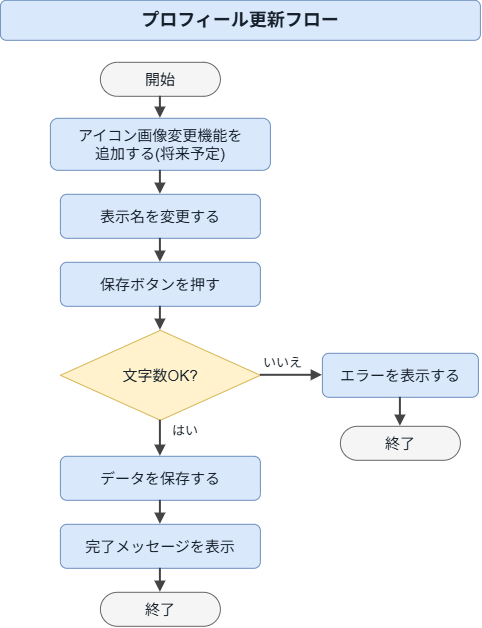

The diagram above was exported from draw.io. Its source (the exported page's mxGraphModel, read from the mxfile embedded in the PNG):
<mxGraphModel dx="753" dy="659" grid="1" gridSize="10" guides="1" tooltips="1" connect="1" arrows="1" fold="1" page="1" pageScale="1" pageWidth="520" pageHeight="664" math="0" shadow="0">
  <root>
    <mxCell id="0" />
    <mxCell id="1" parent="0" />
    <mxCell id="2" parent="1" style="rounded=1;whiteSpace=wrap;html=1;fillColor=#dae8fc;strokeColor=#6c8ebf;fontSize=18;fontColor=#17212b;fontStyle=1;" value="プロフィール更新フロー" vertex="1">
      <mxGeometry height="40" width="480" x="20" y="14" as="geometry" />
    </mxCell>
    <mxCell id="3" parent="1" style="rounded=1;arcSize=50;whiteSpace=wrap;html=1;fillColor=#f5f5f5;strokeColor=#666666;fontSize=15;fontColor=#17212b;" value="開始" vertex="1">
      <mxGeometry height="34" width="120" x="120" y="76" as="geometry" />
    </mxCell>
    <mxCell id="4" parent="1" style="rounded=1;whiteSpace=wrap;html=1;fillColor=#dae8fc;strokeColor=#6c8ebf;fontSize=15;fontColor=#17212b;" value="アイコン画像変更機能を&lt;br&gt;追加する(将来予定)" vertex="1">
      <mxGeometry height="52" width="220" x="70" y="132" as="geometry" />
    </mxCell>
    <mxCell id="5" parent="1" style="rounded=1;whiteSpace=wrap;html=1;fillColor=#dae8fc;strokeColor=#6c8ebf;fontSize=15;fontColor=#17212b;" value="表示名を変更する" vertex="1">
      <mxGeometry height="44" width="200" x="80" y="208" as="geometry" />
    </mxCell>
    <mxCell id="6" parent="1" style="rounded=1;whiteSpace=wrap;html=1;fillColor=#dae8fc;strokeColor=#6c8ebf;fontSize=15;fontColor=#17212b;" value="保存ボタンを押す" vertex="1">
      <mxGeometry height="44" width="200" x="80" y="276" as="geometry" />
    </mxCell>
    <mxCell id="7" parent="1" style="rhombus;whiteSpace=wrap;html=1;fillColor=#fff2cc;strokeColor=#d6b656;fontSize=15;fontColor=#17212b;" value="文字数OK?" vertex="1">
      <mxGeometry height="90" width="200" x="80" y="344" as="geometry" />
    </mxCell>
    <mxCell id="8" parent="1" style="rounded=1;whiteSpace=wrap;html=1;fillColor=#dae8fc;strokeColor=#6c8ebf;fontSize=15;fontColor=#17212b;" value="データを保存する" vertex="1">
      <mxGeometry height="44" width="200" x="80" y="470" as="geometry" />
    </mxCell>
    <mxCell id="9" parent="1" style="rounded=1;whiteSpace=wrap;html=1;fillColor=#dae8fc;strokeColor=#6c8ebf;fontSize=15;fontColor=#17212b;" value="完了メッセージを表示" vertex="1">
      <mxGeometry height="44" width="200" x="80" y="538" as="geometry" />
    </mxCell>
    <mxCell id="10" parent="1" style="rounded=1;arcSize=50;whiteSpace=wrap;html=1;fillColor=#f5f5f5;strokeColor=#666666;fontSize=15;fontColor=#17212b;" value="終了" vertex="1">
      <mxGeometry height="34" width="120" x="120" y="606" as="geometry" />
    </mxCell>
    <mxCell id="11" parent="1" style="rounded=1;whiteSpace=wrap;html=1;fillColor=#dae8fc;strokeColor=#6c8ebf;fontSize=15;fontColor=#17212b;" value="エラーを表示する" vertex="1">
      <mxGeometry height="44" width="156" x="342" y="367" as="geometry" />
    </mxCell>
    <mxCell id="12" parent="1" style="rounded=1;arcSize=50;whiteSpace=wrap;html=1;fillColor=#f5f5f5;strokeColor=#666666;fontSize=15;fontColor=#17212b;" value="終了" vertex="1">
      <mxGeometry height="34" width="120" x="360" y="440" as="geometry" />
    </mxCell>
    <mxCell id="13" edge="1" parent="1" source="3" style="edgeStyle=orthogonalEdgeStyle;rounded=0;html=1;endArrow=block;endFill=1;strokeWidth=2;strokeColor=#444444;exitX=0.5;exitY=1;exitDx=0;exitDy=0;entryX=0.5;entryY=0;entryDx=0;entryDy=0;" target="4" value="">
      <mxGeometry relative="1" as="geometry" />
    </mxCell>
    <mxCell id="14" edge="1" parent="1" source="4" style="edgeStyle=orthogonalEdgeStyle;rounded=0;html=1;endArrow=block;endFill=1;strokeWidth=2;strokeColor=#444444;exitX=0.5;exitY=1;exitDx=0;exitDy=0;entryX=0.5;entryY=0;entryDx=0;entryDy=0;" target="5" value="">
      <mxGeometry relative="1" as="geometry" />
    </mxCell>
    <mxCell id="15" edge="1" parent="1" source="5" style="edgeStyle=orthogonalEdgeStyle;rounded=0;html=1;endArrow=block;endFill=1;strokeWidth=2;strokeColor=#444444;exitX=0.5;exitY=1;exitDx=0;exitDy=0;entryX=0.5;entryY=0;entryDx=0;entryDy=0;" target="6" value="">
      <mxGeometry relative="1" as="geometry" />
    </mxCell>
    <mxCell id="16" edge="1" parent="1" source="6" style="edgeStyle=orthogonalEdgeStyle;rounded=0;html=1;endArrow=block;endFill=1;strokeWidth=2;strokeColor=#444444;exitX=0.5;exitY=1;exitDx=0;exitDy=0;entryX=0.5;entryY=0;entryDx=0;entryDy=0;" target="7" value="">
      <mxGeometry relative="1" as="geometry" />
    </mxCell>
    <mxCell id="17" edge="1" parent="1" source="7" style="edgeStyle=orthogonalEdgeStyle;rounded=0;html=1;endArrow=block;endFill=1;strokeWidth=2;strokeColor=#444444;exitX=0.5;exitY=1;exitDx=0;exitDy=0;entryX=0.5;entryY=0;entryDx=0;entryDy=0;" target="8" value="">
      <mxGeometry relative="1" as="geometry" />
    </mxCell>
    <mxCell id="18" edge="1" parent="1" source="8" style="edgeStyle=orthogonalEdgeStyle;rounded=0;html=1;endArrow=block;endFill=1;strokeWidth=2;strokeColor=#444444;exitX=0.5;exitY=1;exitDx=0;exitDy=0;entryX=0.5;entryY=0;entryDx=0;entryDy=0;" target="9" value="">
      <mxGeometry relative="1" as="geometry" />
    </mxCell>
    <mxCell id="19" edge="1" parent="1" source="9" style="edgeStyle=orthogonalEdgeStyle;rounded=0;html=1;endArrow=block;endFill=1;strokeWidth=2;strokeColor=#444444;exitX=0.5;exitY=1;exitDx=0;exitDy=0;entryX=0.5;entryY=0;entryDx=0;entryDy=0;" target="10" value="">
      <mxGeometry relative="1" as="geometry" />
    </mxCell>
    <mxCell id="20" edge="1" parent="1" source="7" style="edgeStyle=orthogonalEdgeStyle;rounded=0;html=1;endArrow=block;endFill=1;strokeWidth=2;strokeColor=#444444;exitX=1;exitY=0.5;exitDx=0;exitDy=0;entryX=0;entryY=0.5;entryDx=0;entryDy=0;" target="11" value="">
      <mxGeometry relative="1" as="geometry" />
    </mxCell>
    <mxCell id="21" edge="1" parent="1" source="11" style="edgeStyle=orthogonalEdgeStyle;rounded=0;html=1;endArrow=block;endFill=1;strokeWidth=2;strokeColor=#444444;exitX=0.5;exitY=1;exitDx=0;exitDy=0;entryX=0.5;entryY=0;entryDx=0;entryDy=0;" target="12" value="">
      <mxGeometry relative="1" as="geometry" />
    </mxCell>
    <mxCell id="22" parent="1" style="text;html=1;align=left;verticalAlign=middle;fontSize=13;fontColor=#17212b;" value="はい" vertex="1">
      <mxGeometry height="20" width="40" x="190" y="434" as="geometry" />
    </mxCell>
    <mxCell id="23" parent="1" style="text;html=1;align=center;verticalAlign=middle;fontSize=13;fontColor=#17212b;" value="いいえ" vertex="1">
      <mxGeometry height="20" width="60" x="272" y="366" as="geometry" />
    </mxCell>
  </root>
</mxGraphModel>